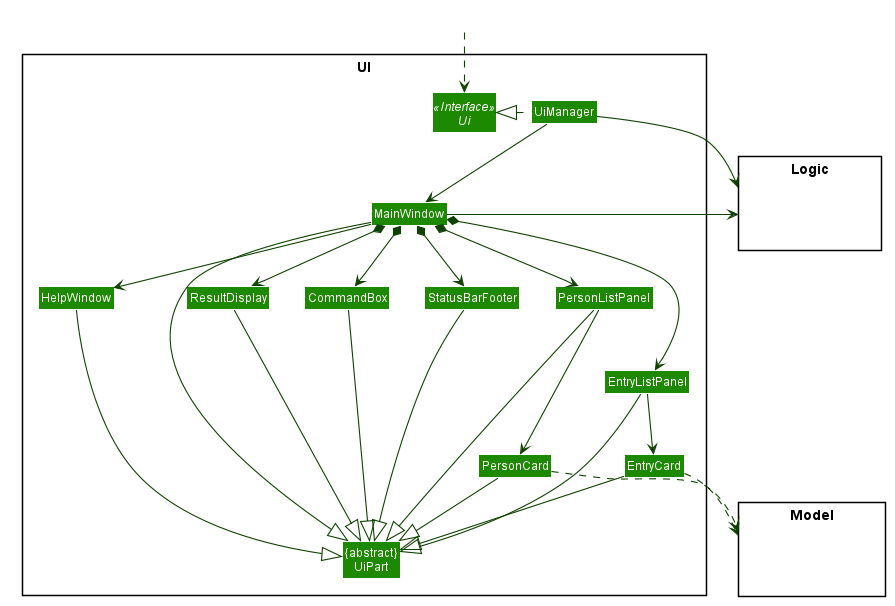

The diagram above was rendered by PlantUML. Its source (embedded in the PNG):
@startuml








skinparam BackgroundColor #FFFFFFF

skinparam Shadowing false

skinparam Class {
    FontColor #FFFFFF
    BorderThickness 1
    BorderColor #FFFFFF
    StereotypeFontColor #FFFFFF
    FontName Arial
}

skinparam Actor {
    BorderColor #000000
    Color #000000
    FontName Arial
}

skinparam Sequence {
    MessageAlign center
    BoxFontSize 15
    BoxPadding 0
    BoxFontColor #FFFFFF
    FontName Arial
}

skinparam Participant {
    FontColor #FFFFFFF
    Padding 20
}

skinparam MinClassWidth 50
skinparam ParticipantPadding 10
skinparam Shadowing false
skinparam DefaultTextAlignment center
skinparam packageStyle Rectangle

hide footbox
hide members
hide circle
skinparam arrowThickness 1.1
skinparam arrowColor #0E4100
skinparam classBackgroundColor #1D8900

package UI <<Rectangle>>{
Interface Ui <<Interface>>
Class "{abstract}\nUiPart" as UiPart
Class UiManager
Class MainWindow
Class HelpWindow
Class ResultDisplay
Class PersonListPanel
Class PersonCard
Class EntryListPanel
Class EntryCard
Class StatusBarFooter
Class CommandBox
}

package Model <<Rectangle>> {
Class HiddenModel #FFFFFF
}

package Logic <<Rectangle>> {
Class HiddenLogic #FFFFFF
}

Class HiddenOutside #FFFFFF
HiddenOutside ..> Ui

UiManager .left.|> Ui
UiManager -down-> MainWindow
MainWindow --> HelpWindow
MainWindow *-down-> CommandBox
MainWindow *-down-> ResultDisplay
MainWindow *-down-> PersonListPanel
MainWindow *-down-> StatusBarFooter
MainWindow *-down-> EntryListPanel

PersonListPanel --down-> PersonCard
EntryListPanel -down-> EntryCard

MainWindow -left-|> UiPart

ResultDisplay --|> UiPart
CommandBox --|> UiPart
PersonListPanel --|> UiPart
PersonCard --|> UiPart
StatusBarFooter --|> UiPart
HelpWindow --|> UiPart
EntryListPanel --|> UiPart
EntryCard --|> UiPart

PersonCard .right.> Model
EntryCard ..> Model
UiManager -right-> Logic
MainWindow -left-> Logic

PersonListPanel -[hidden]left- HelpWindow
HelpWindow -[hidden]left- CommandBox
CommandBox -[hidden]left- ResultDisplay
ResultDisplay -[hidden]left- StatusBarFooter

MainWindow -[hidden]-|> UiPart
@enduml